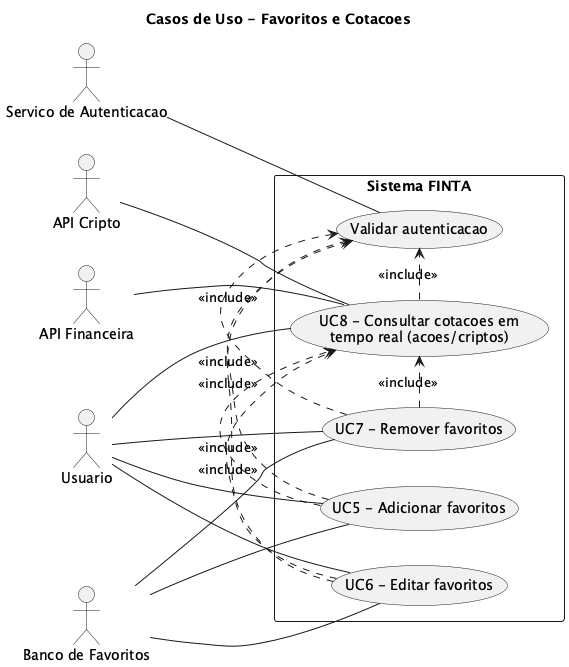

The diagram above was rendered by PlantUML. Its source (embedded in the PNG):
@startuml UC-Favoritos-Cotacoes
left to right direction
skinparam shadowing false
skinparam packageStyle rectangle

title Casos de Uso - Favoritos e Cotacoes

actor "Usuario" as U
actor "Servico de Autenticacao" as AUTH
actor "API Financeira" as FIN
actor "API Cripto" as CRYPTO
actor "Banco de Favoritos" as DB_FAV

rectangle "Sistema FINTA" {
  usecase "UC5 - Adicionar favoritos" as UC5
  usecase "UC6 - Editar favoritos" as UC6
  usecase "UC7 - Remover favoritos" as UC7
  usecase "UC8 - Consultar cotacoes em\ntempo real (acoes/criptos)" as UC8

  usecase "Validar autenticacao" as UC_VAL_AUTH
}

U -- UC5
U -- UC6
U -- UC7
U -- UC8

UC5 .> UC_VAL_AUTH : <<include>>
UC6 .> UC_VAL_AUTH : <<include>>
UC7 .> UC_VAL_AUTH : <<include>>
UC8 .> UC_VAL_AUTH : <<include>>

UC5 .> UC8 : <<include>>
UC6 .> UC8 : <<include>>
UC7 .> UC8 : <<include>>

AUTH -- UC_VAL_AUTH
FIN -- UC8
CRYPTO -- UC8
DB_FAV -- UC5
DB_FAV -- UC6
DB_FAV -- UC7
@enduml